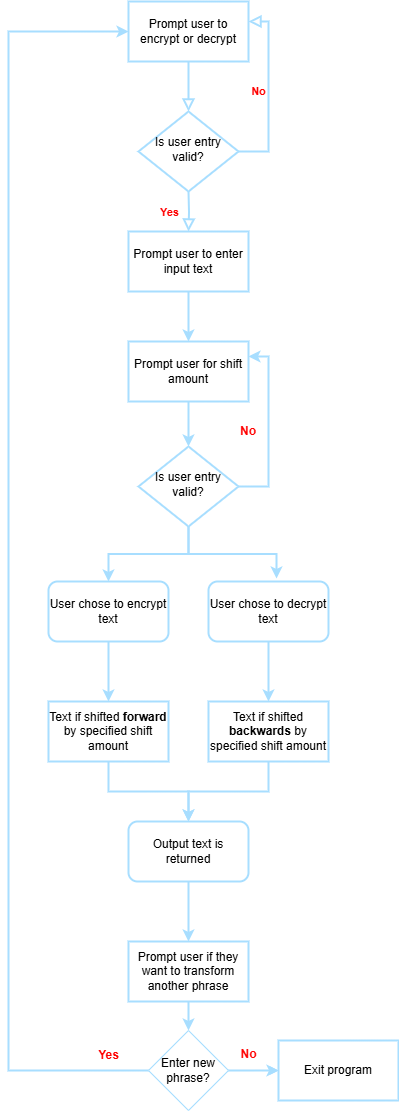

The diagram above was exported from draw.io. Its source (the exported page's mxGraphModel, read from the mxfile embedded in the PNG):
<mxGraphModel dx="1351" dy="738" grid="1" gridSize="10" guides="1" tooltips="1" connect="1" arrows="1" fold="1" page="1" pageScale="1" pageWidth="827" pageHeight="1169" math="0" shadow="0">
  <root>
    <mxCell id="WIyWlLk6GJQsqaUBKTNV-0" />
    <mxCell id="WIyWlLk6GJQsqaUBKTNV-1" parent="WIyWlLk6GJQsqaUBKTNV-0" />
    <mxCell id="WIyWlLk6GJQsqaUBKTNV-2" value="" style="rounded=0;html=1;jettySize=auto;orthogonalLoop=1;fontSize=11;endArrow=block;endFill=0;endSize=8;strokeWidth=2;shadow=0;labelBackgroundColor=none;edgeStyle=orthogonalEdgeStyle;strokeColor=light-dark(#a8deff, #ededed);" parent="WIyWlLk6GJQsqaUBKTNV-1" edge="1">
      <mxGeometry relative="1" as="geometry">
        <mxPoint x="220" y="120" as="sourcePoint" />
        <mxPoint x="220" y="170" as="targetPoint" />
      </mxGeometry>
    </mxCell>
    <mxCell id="WIyWlLk6GJQsqaUBKTNV-4" value="&lt;font style=&quot;color: rgb(255, 0, 0);&quot;&gt;&lt;b style=&quot;&quot;&gt;Yes&lt;/b&gt;&lt;/font&gt;" style="rounded=0;html=1;jettySize=auto;orthogonalLoop=1;fontSize=11;endArrow=block;endFill=0;endSize=8;strokeWidth=2;shadow=0;labelBackgroundColor=none;edgeStyle=orthogonalEdgeStyle;strokeColor=light-dark(#a8deff, #ededed);" parent="WIyWlLk6GJQsqaUBKTNV-1" edge="1">
      <mxGeometry y="20" relative="1" as="geometry">
        <mxPoint as="offset" />
        <mxPoint x="220" y="250" as="sourcePoint" />
        <mxPoint x="220" y="290" as="targetPoint" />
      </mxGeometry>
    </mxCell>
    <mxCell id="WIyWlLk6GJQsqaUBKTNV-5" value="&lt;font style=&quot;color: rgb(255, 0, 0);&quot;&gt;&lt;b&gt;No&lt;/b&gt;&lt;/font&gt;" style="edgeStyle=orthogonalEdgeStyle;rounded=0;html=1;jettySize=auto;orthogonalLoop=1;fontSize=11;endArrow=block;endFill=0;endSize=8;strokeWidth=2;shadow=0;labelBackgroundColor=none;entryX=1;entryY=0.5;entryDx=0;entryDy=0;exitX=1;exitY=0.5;exitDx=0;exitDy=0;strokeColor=light-dark(#a8deff, #ededed);" parent="WIyWlLk6GJQsqaUBKTNV-1" source="LzqA-z8dLEEcqvwjSOl4-1" edge="1">
      <mxGeometry y="10" relative="1" as="geometry">
        <mxPoint as="offset" />
        <mxPoint x="280" y="210" as="sourcePoint" />
        <mxPoint x="280" y="80" as="targetPoint" />
        <Array as="points">
          <mxPoint x="300" y="210" />
          <mxPoint x="300" y="80" />
        </Array>
      </mxGeometry>
    </mxCell>
    <mxCell id="LzqA-z8dLEEcqvwjSOl4-1" value="Is user entry valid?" style="rhombus;whiteSpace=wrap;html=1;shadow=0;fontFamily=Helvetica;fontSize=12;align=center;strokeWidth=2;spacing=6;spacingTop=-4;strokeColor=light-dark(#a8deff, #ededed);" vertex="1" parent="WIyWlLk6GJQsqaUBKTNV-1">
      <mxGeometry x="170" y="170" width="100" height="80" as="geometry" />
    </mxCell>
    <mxCell id="LzqA-z8dLEEcqvwjSOl4-5" value="" style="edgeStyle=orthogonalEdgeStyle;rounded=0;orthogonalLoop=1;jettySize=auto;html=1;strokeColor=light-dark(#a8deff, #ededed);strokeWidth=2;" edge="1" parent="WIyWlLk6GJQsqaUBKTNV-1" source="LzqA-z8dLEEcqvwjSOl4-3">
      <mxGeometry relative="1" as="geometry">
        <mxPoint x="220" y="400" as="targetPoint" />
      </mxGeometry>
    </mxCell>
    <mxCell id="LzqA-z8dLEEcqvwjSOl4-3" value="Prompt user to enter input text" style="rounded=0;whiteSpace=wrap;html=1;strokeColor=light-dark(#a8deff, #ededed);strokeWidth=2;" vertex="1" parent="WIyWlLk6GJQsqaUBKTNV-1">
      <mxGeometry x="160" y="290" width="120" height="60" as="geometry" />
    </mxCell>
    <mxCell id="LzqA-z8dLEEcqvwjSOl4-8" value="" style="edgeStyle=orthogonalEdgeStyle;rounded=0;orthogonalLoop=1;jettySize=auto;html=1;strokeColor=light-dark(#a8deff, #ededed);strokeWidth=2;" edge="1" parent="WIyWlLk6GJQsqaUBKTNV-1" source="LzqA-z8dLEEcqvwjSOl4-6" target="LzqA-z8dLEEcqvwjSOl4-7">
      <mxGeometry relative="1" as="geometry" />
    </mxCell>
    <mxCell id="LzqA-z8dLEEcqvwjSOl4-6" value="Prompt user for shift amount" style="rounded=0;whiteSpace=wrap;html=1;strokeColor=light-dark(#a8deff, #ededed);strokeWidth=2;" vertex="1" parent="WIyWlLk6GJQsqaUBKTNV-1">
      <mxGeometry x="160" y="400" width="120" height="60" as="geometry" />
    </mxCell>
    <mxCell id="LzqA-z8dLEEcqvwjSOl4-9" style="edgeStyle=orthogonalEdgeStyle;rounded=0;orthogonalLoop=1;jettySize=auto;html=1;entryX=1;entryY=0.25;entryDx=0;entryDy=0;strokeColor=light-dark(#a8deff, #ededed);strokeWidth=2;" edge="1" parent="WIyWlLk6GJQsqaUBKTNV-1" source="LzqA-z8dLEEcqvwjSOl4-7" target="LzqA-z8dLEEcqvwjSOl4-6">
      <mxGeometry relative="1" as="geometry">
        <mxPoint x="300" y="420" as="targetPoint" />
        <Array as="points">
          <mxPoint x="300" y="545" />
          <mxPoint x="300" y="415" />
        </Array>
      </mxGeometry>
    </mxCell>
    <mxCell id="LzqA-z8dLEEcqvwjSOl4-15" style="edgeStyle=orthogonalEdgeStyle;rounded=0;orthogonalLoop=1;jettySize=auto;html=1;entryX=0.5;entryY=0;entryDx=0;entryDy=0;strokeColor=light-dark(#a8deff, #ededed);strokeWidth=2;" edge="1" parent="WIyWlLk6GJQsqaUBKTNV-1" source="LzqA-z8dLEEcqvwjSOl4-7" target="LzqA-z8dLEEcqvwjSOl4-14">
      <mxGeometry relative="1" as="geometry" />
    </mxCell>
    <mxCell id="LzqA-z8dLEEcqvwjSOl4-7" value="Is user entry valid?" style="rhombus;whiteSpace=wrap;html=1;shadow=0;fontFamily=Helvetica;fontSize=12;align=center;strokeWidth=2;spacing=6;spacingTop=-4;strokeColor=light-dark(#a8deff, #ededed);" vertex="1" parent="WIyWlLk6GJQsqaUBKTNV-1">
      <mxGeometry x="170" y="505" width="100" height="80" as="geometry" />
    </mxCell>
    <mxCell id="LzqA-z8dLEEcqvwjSOl4-10" value="&lt;b&gt;No&lt;/b&gt;" style="text;html=1;align=center;verticalAlign=middle;whiteSpace=wrap;rounded=0;strokeColor=none;strokeWidth=2;fontColor=light-dark(#FF0000,#EDEDED);" vertex="1" parent="WIyWlLk6GJQsqaUBKTNV-1">
      <mxGeometry x="250" y="475" width="60" height="30" as="geometry" />
    </mxCell>
    <mxCell id="LzqA-z8dLEEcqvwjSOl4-11" value="Prompt user to encrypt or decrypt" style="rounded=0;whiteSpace=wrap;html=1;strokeColor=light-dark(#a8deff, #ededed);strokeWidth=2;" vertex="1" parent="WIyWlLk6GJQsqaUBKTNV-1">
      <mxGeometry x="160" y="60" width="120" height="60" as="geometry" />
    </mxCell>
    <mxCell id="LzqA-z8dLEEcqvwjSOl4-26" value="" style="edgeStyle=orthogonalEdgeStyle;rounded=0;orthogonalLoop=1;jettySize=auto;html=1;strokeColor=light-dark(#a8deff, #ededed);strokeWidth=2;" edge="1" parent="WIyWlLk6GJQsqaUBKTNV-1" source="LzqA-z8dLEEcqvwjSOl4-13" target="LzqA-z8dLEEcqvwjSOl4-18">
      <mxGeometry relative="1" as="geometry" />
    </mxCell>
    <mxCell id="LzqA-z8dLEEcqvwjSOl4-13" value="User chose to decrypt text" style="rounded=1;whiteSpace=wrap;html=1;strokeColor=light-dark(#a8deff, #ededed);strokeWidth=2;" vertex="1" parent="WIyWlLk6GJQsqaUBKTNV-1">
      <mxGeometry x="240" y="640" width="120" height="60" as="geometry" />
    </mxCell>
    <mxCell id="LzqA-z8dLEEcqvwjSOl4-25" value="" style="edgeStyle=orthogonalEdgeStyle;rounded=0;orthogonalLoop=1;jettySize=auto;html=1;strokeColor=light-dark(#a8deff, #ededed);strokeWidth=2;" edge="1" parent="WIyWlLk6GJQsqaUBKTNV-1" source="LzqA-z8dLEEcqvwjSOl4-14" target="LzqA-z8dLEEcqvwjSOl4-17">
      <mxGeometry relative="1" as="geometry" />
    </mxCell>
    <mxCell id="LzqA-z8dLEEcqvwjSOl4-14" value="User chose to encrypt text" style="rounded=1;whiteSpace=wrap;html=1;strokeColor=light-dark(#a8deff, #ededed);strokeWidth=2;" vertex="1" parent="WIyWlLk6GJQsqaUBKTNV-1">
      <mxGeometry x="80" y="640" width="120" height="60" as="geometry" />
    </mxCell>
    <mxCell id="LzqA-z8dLEEcqvwjSOl4-16" style="edgeStyle=orthogonalEdgeStyle;rounded=0;orthogonalLoop=1;jettySize=auto;html=1;entryX=0.567;entryY=-0.05;entryDx=0;entryDy=0;entryPerimeter=0;strokeColor=light-dark(#a8deff, #ededed);strokeWidth=2;" edge="1" parent="WIyWlLk6GJQsqaUBKTNV-1" source="LzqA-z8dLEEcqvwjSOl4-7" target="LzqA-z8dLEEcqvwjSOl4-13">
      <mxGeometry relative="1" as="geometry" />
    </mxCell>
    <mxCell id="LzqA-z8dLEEcqvwjSOl4-24" style="edgeStyle=orthogonalEdgeStyle;rounded=0;orthogonalLoop=1;jettySize=auto;html=1;strokeColor=light-dark(#a8deff, #ededed);strokeWidth=2;" edge="1" parent="WIyWlLk6GJQsqaUBKTNV-1" source="LzqA-z8dLEEcqvwjSOl4-17" target="LzqA-z8dLEEcqvwjSOl4-19">
      <mxGeometry relative="1" as="geometry" />
    </mxCell>
    <mxCell id="LzqA-z8dLEEcqvwjSOl4-17" value="Text if shifted &lt;b&gt;forward &lt;/b&gt;by specified shift amount" style="rounded=0;whiteSpace=wrap;html=1;strokeColor=light-dark(#a8deff, #ededed);strokeWidth=2;" vertex="1" parent="WIyWlLk6GJQsqaUBKTNV-1">
      <mxGeometry x="80" y="760" width="120" height="60" as="geometry" />
    </mxCell>
    <mxCell id="LzqA-z8dLEEcqvwjSOl4-22" style="edgeStyle=orthogonalEdgeStyle;rounded=0;orthogonalLoop=1;jettySize=auto;html=1;strokeColor=light-dark(#a8deff, #ededed);strokeWidth=2;" edge="1" parent="WIyWlLk6GJQsqaUBKTNV-1" source="LzqA-z8dLEEcqvwjSOl4-18" target="LzqA-z8dLEEcqvwjSOl4-19">
      <mxGeometry relative="1" as="geometry" />
    </mxCell>
    <mxCell id="LzqA-z8dLEEcqvwjSOl4-18" value="Text if shifted &lt;b&gt;backwards &lt;/b&gt;by specified shift amount" style="rounded=0;whiteSpace=wrap;html=1;strokeColor=light-dark(#a8deff, #ededed);strokeWidth=2;" vertex="1" parent="WIyWlLk6GJQsqaUBKTNV-1">
      <mxGeometry x="240" y="760" width="120" height="60" as="geometry" />
    </mxCell>
    <mxCell id="LzqA-z8dLEEcqvwjSOl4-21" value="" style="edgeStyle=orthogonalEdgeStyle;rounded=0;orthogonalLoop=1;jettySize=auto;html=1;strokeColor=light-dark(#a8deff, #ededed);strokeWidth=2;" edge="1" parent="WIyWlLk6GJQsqaUBKTNV-1" source="LzqA-z8dLEEcqvwjSOl4-19" target="LzqA-z8dLEEcqvwjSOl4-20">
      <mxGeometry relative="1" as="geometry" />
    </mxCell>
    <mxCell id="LzqA-z8dLEEcqvwjSOl4-19" value="Output text is returned" style="rounded=1;whiteSpace=wrap;html=1;strokeColor=light-dark(#a8deff, #ededed);strokeWidth=2;" vertex="1" parent="WIyWlLk6GJQsqaUBKTNV-1">
      <mxGeometry x="160" y="880" width="120" height="60" as="geometry" />
    </mxCell>
    <mxCell id="LzqA-z8dLEEcqvwjSOl4-28" value="" style="edgeStyle=orthogonalEdgeStyle;rounded=0;orthogonalLoop=1;jettySize=auto;html=1;strokeColor=light-dark(#a8deff, #ededed);strokeWidth=2;" edge="1" parent="WIyWlLk6GJQsqaUBKTNV-1" source="LzqA-z8dLEEcqvwjSOl4-20" target="LzqA-z8dLEEcqvwjSOl4-27">
      <mxGeometry relative="1" as="geometry" />
    </mxCell>
    <mxCell id="LzqA-z8dLEEcqvwjSOl4-20" value="Prompt user if they want to transform another phrase" style="rounded=0;whiteSpace=wrap;html=1;strokeColor=light-dark(#a8deff, #ededed);strokeWidth=2;" vertex="1" parent="WIyWlLk6GJQsqaUBKTNV-1">
      <mxGeometry x="160" y="1000" width="120" height="60" as="geometry" />
    </mxCell>
    <mxCell id="LzqA-z8dLEEcqvwjSOl4-30" value="" style="edgeStyle=orthogonalEdgeStyle;rounded=0;orthogonalLoop=1;jettySize=auto;html=1;strokeColor=light-dark(#A8DEFF,#EDEDED);strokeWidth=2;" edge="1" parent="WIyWlLk6GJQsqaUBKTNV-1" source="LzqA-z8dLEEcqvwjSOl4-27" target="LzqA-z8dLEEcqvwjSOl4-29">
      <mxGeometry relative="1" as="geometry" />
    </mxCell>
    <mxCell id="LzqA-z8dLEEcqvwjSOl4-40" style="edgeStyle=orthogonalEdgeStyle;rounded=0;orthogonalLoop=1;jettySize=auto;html=1;entryX=0;entryY=0.5;entryDx=0;entryDy=0;strokeColor=light-dark(#a8deff, #ededed);strokeWidth=2;" edge="1" parent="WIyWlLk6GJQsqaUBKTNV-1" source="LzqA-z8dLEEcqvwjSOl4-27" target="LzqA-z8dLEEcqvwjSOl4-11">
      <mxGeometry relative="1" as="geometry">
        <mxPoint x="130" y="170" as="targetPoint" />
        <Array as="points">
          <mxPoint x="40" y="1129" />
          <mxPoint x="40" y="90" />
        </Array>
      </mxGeometry>
    </mxCell>
    <mxCell id="LzqA-z8dLEEcqvwjSOl4-43" value="" style="edgeStyle=orthogonalEdgeStyle;rounded=0;orthogonalLoop=1;jettySize=auto;html=1;strokeColor=light-dark(#A8DEFF,#EDEDED);" edge="1" parent="WIyWlLk6GJQsqaUBKTNV-1" source="LzqA-z8dLEEcqvwjSOl4-27" target="LzqA-z8dLEEcqvwjSOl4-29">
      <mxGeometry relative="1" as="geometry" />
    </mxCell>
    <mxCell id="LzqA-z8dLEEcqvwjSOl4-27" value="Enter new phrase?" style="rhombus;whiteSpace=wrap;html=1;strokeColor=light-dark(#a8deff, #ededed);" vertex="1" parent="WIyWlLk6GJQsqaUBKTNV-1">
      <mxGeometry x="180" y="1089" width="80" height="80" as="geometry" />
    </mxCell>
    <mxCell id="LzqA-z8dLEEcqvwjSOl4-29" value="Exit program" style="rounded=0;whiteSpace=wrap;html=1;strokeColor=light-dark(#a8deff, #ededed);strokeWidth=2;" vertex="1" parent="WIyWlLk6GJQsqaUBKTNV-1">
      <mxGeometry x="310" y="1099" width="120" height="60" as="geometry" />
    </mxCell>
    <mxCell id="LzqA-z8dLEEcqvwjSOl4-41" value="&lt;b&gt;Yes&lt;/b&gt;" style="text;html=1;align=center;verticalAlign=middle;resizable=0;points=[];autosize=1;strokeColor=none;fillColor=none;strokeWidth=2;fontColor=#FF0000;" vertex="1" parent="WIyWlLk6GJQsqaUBKTNV-1">
      <mxGeometry x="120" y="1099" width="40" height="30" as="geometry" />
    </mxCell>
    <mxCell id="LzqA-z8dLEEcqvwjSOl4-42" value="&lt;b&gt;No&lt;/b&gt;" style="text;html=1;align=center;verticalAlign=middle;resizable=0;points=[];autosize=1;strokeColor=none;fillColor=none;strokeWidth=2;fontColor=#FF0000;" vertex="1" parent="WIyWlLk6GJQsqaUBKTNV-1">
      <mxGeometry x="260" y="1098" width="40" height="30" as="geometry" />
    </mxCell>
  </root>
</mxGraphModel>